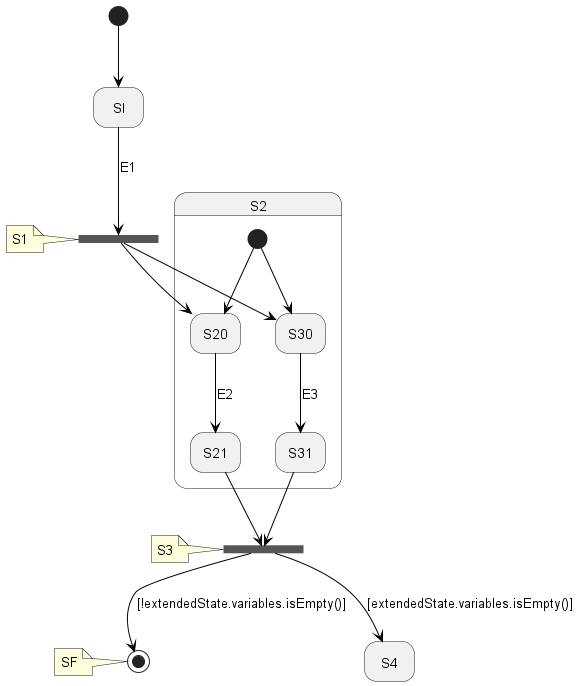

The diagram above was rendered by PlantUML. Its source (embedded in the PNG):
@startuml
'https://plantuml.com/state-diagram

'hide description area for state without description
hide empty description

'S1 <<FORK>>
state S1 <<fork>>
note left of S1 : S1
state S2  {
  state S20
  state S21


  [*] -[#000000]-> S20
  state S30
  state S31


  [*] -[#000000]-> S30
}
'S3 <<JOIN>>
state S3 <<join>>
note left of S3 : S3
state S4
'SF <<END>>
state SF <<end>>
note left of SF : SF
state SI


S1 -down[#000000]-> S20

S1 -down[#000000]-> S30

[*] -[#000000]-> SI
S20 -down[#000000]-> S21 : E2
S30 -down[#000000]-> S31 : E3
SI -down[#000000]-> S1 : E1
S31 -down[#000000]-> S3
S21 -down[#000000]-> S3
S3 -down[#000000]-> S4 : [extendedState.variables.isEmpty()]
S3 -down[#000000]-> SF : [!extendedState.variables.isEmpty()]

@enduml